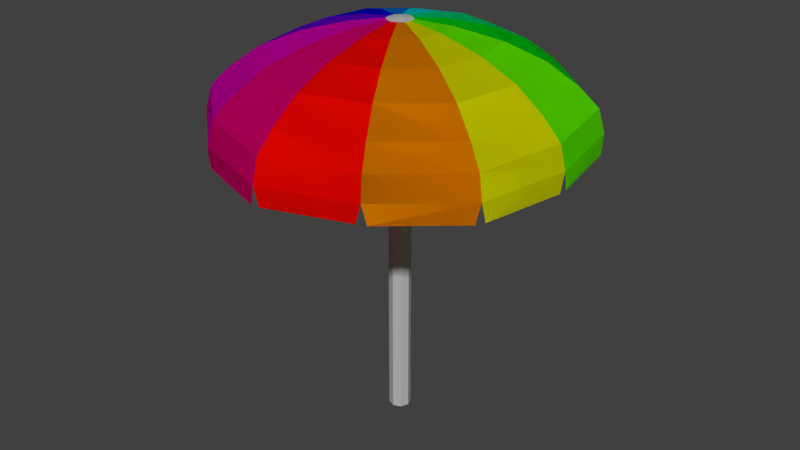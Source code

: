 # Source: Umbrella_9.blend  (saved by Blender 2.79.0; exported with 4.5.12 LTS)
import bpy
from mathutils import Matrix  # noqa: F401  (used for matrix-valued properties, if any)

bpy.ops.wm.read_factory_settings(use_empty=True)
scene = bpy.context.scene
scene.name = 'Scene'

# ---- collections
col_collection_1 = bpy.data.collections.new('Collection 1'); scene.collection.children.link(col_collection_1)

# ---- materials (node trees are filled in below, after node groups)
mat_base = bpy.data.materials.new('Base')
mat_base.alpha_threshold = 0.0
mat_base.use_transparent_shadow = False
mat_base.diffuse_color = (0.4672, 0.4672, 0.4672, 1.0)
mat_base.roughness = 0.5
mat_1 = bpy.data.materials.new('1')
mat_1.alpha_threshold = 0.0
mat_1.use_transparent_shadow = False
mat_1.diffuse_color = (1.0, 0.00277, 0.0, 1.0)
mat_1.roughness = 0.5
mat_2 = bpy.data.materials.new('2')
mat_2.alpha_threshold = 0.0
mat_2.use_transparent_shadow = False
mat_2.diffuse_color = (0.8, 0.2485, 0.0, 1.0)
mat_2.roughness = 0.5
mat_3 = bpy.data.materials.new('3')
mat_3.alpha_threshold = 0.0
mat_3.use_transparent_shadow = False
mat_3.diffuse_color = (0.768, 0.8, 0.0, 1.0)
mat_3.roughness = 0.5
mat_4 = bpy.data.materials.new('4')
mat_4.alpha_threshold = 0.0
mat_4.use_transparent_shadow = False
mat_4.diffuse_color = (0.1622, 1.0, 0.0, 1.0)
mat_4.roughness = 0.5
mat_5 = bpy.data.materials.new('5')
mat_5.alpha_threshold = 0.0
mat_5.use_transparent_shadow = False
mat_5.diffuse_color = (0.0, 0.8, 0.01203, 1.0)
mat_5.roughness = 0.5
mat_6 = bpy.data.materials.new('6')
mat_6.alpha_threshold = 0.0
mat_6.use_transparent_shadow = False
mat_6.diffuse_color = (0.0, 0.8, 0.245, 1.0)
mat_6.roughness = 0.5
mat_7 = bpy.data.materials.new('7')
mat_7.alpha_threshold = 0.0
mat_7.use_transparent_shadow = False
mat_7.diffuse_color = (0.0, 0.7757, 0.8, 1.0)
mat_7.roughness = 0.5
mat_8 = bpy.data.materials.new('8')
mat_8.alpha_threshold = 0.0
mat_8.use_transparent_shadow = False
mat_8.diffuse_color = (0.002741, 0.2001, 0.8, 1.0)
mat_8.roughness = 0.5
mat_9 = bpy.data.materials.new('9')
mat_9.alpha_threshold = 0.0
mat_9.use_transparent_shadow = False
mat_9.diffuse_color = (0.0, 0.004013, 0.8, 1.0)
mat_9.roughness = 0.5
mat_10 = bpy.data.materials.new('10')
mat_10.alpha_threshold = 0.0
mat_10.use_transparent_shadow = False
mat_10.diffuse_color = (0.167, 0.0, 0.8, 1.0)
mat_10.roughness = 0.5
mat_11 = bpy.data.materials.new('11')
mat_11.alpha_threshold = 0.0
mat_11.use_transparent_shadow = False
mat_11.diffuse_color = (0.8, 0.0, 0.5422, 1.0)
mat_11.roughness = 0.5
mat_12 = bpy.data.materials.new('12')
mat_12.alpha_threshold = 0.0
mat_12.use_transparent_shadow = False
mat_12.diffuse_color = (0.8, 0.0, 0.2095, 1.0)
mat_12.roughness = 0.5
mat_13 = bpy.data.materials.new('13')
mat_13.alpha_threshold = 0.0
mat_13.use_transparent_shadow = False
mat_13.roughness = 0.5
mat_1_001 = bpy.data.materials.new('1.001')
mat_1_001.alpha_threshold = 0.0
mat_1_001.use_transparent_shadow = False
mat_1_001.diffuse_color = (1.0, 0.00277, 0.0, 1.0)
mat_1_001.roughness = 0.5
mat_2_001 = bpy.data.materials.new('2.001')
mat_2_001.alpha_threshold = 0.0
mat_2_001.use_transparent_shadow = False
mat_2_001.diffuse_color = (0.8, 0.2485, 0.0, 1.0)
mat_2_001.roughness = 0.5
mat_3_001 = bpy.data.materials.new('3.001')
mat_3_001.alpha_threshold = 0.0
mat_3_001.use_transparent_shadow = False
mat_3_001.diffuse_color = (0.768, 0.8, 0.0, 1.0)
mat_3_001.roughness = 0.5
mat_4_001 = bpy.data.materials.new('4.001')
mat_4_001.alpha_threshold = 0.0
mat_4_001.use_transparent_shadow = False
mat_4_001.diffuse_color = (0.1622, 1.0, 0.0, 1.0)
mat_4_001.roughness = 0.5
mat_5_001 = bpy.data.materials.new('5.001')
mat_5_001.alpha_threshold = 0.0
mat_5_001.use_transparent_shadow = False
mat_5_001.diffuse_color = (0.0, 0.8, 0.01203, 1.0)
mat_5_001.roughness = 0.5
mat_6_001 = bpy.data.materials.new('6.001')
mat_6_001.alpha_threshold = 0.0
mat_6_001.use_transparent_shadow = False
mat_6_001.diffuse_color = (0.0, 0.8, 0.245, 1.0)
mat_6_001.roughness = 0.5
mat_7_001 = bpy.data.materials.new('7.001')
mat_7_001.alpha_threshold = 0.0
mat_7_001.use_transparent_shadow = False
mat_7_001.diffuse_color = (0.0, 0.7757, 0.8, 1.0)
mat_7_001.roughness = 0.5
mat_8_001 = bpy.data.materials.new('8.001')
mat_8_001.alpha_threshold = 0.0
mat_8_001.use_transparent_shadow = False
mat_8_001.diffuse_color = (0.002741, 0.2001, 0.8, 1.0)
mat_8_001.roughness = 0.5
mat_9_001 = bpy.data.materials.new('9.001')
mat_9_001.alpha_threshold = 0.0
mat_9_001.use_transparent_shadow = False
mat_9_001.diffuse_color = (0.0, 0.004013, 0.8, 1.0)
mat_9_001.roughness = 0.5
mat_10_001 = bpy.data.materials.new('10.001')
mat_10_001.alpha_threshold = 0.0
mat_10_001.use_transparent_shadow = False
mat_10_001.diffuse_color = (0.167, 0.0, 0.8, 1.0)
mat_10_001.roughness = 0.5
mat_11_001 = bpy.data.materials.new('11.001')
mat_11_001.alpha_threshold = 0.0
mat_11_001.use_transparent_shadow = False
mat_11_001.diffuse_color = (0.8, 0.0, 0.5422, 1.0)
mat_11_001.roughness = 0.5
mat_12_001 = bpy.data.materials.new('12.001')
mat_12_001.alpha_threshold = 0.0
mat_12_001.use_transparent_shadow = False
mat_12_001.diffuse_color = (0.8, 0.0, 0.2095, 1.0)
mat_12_001.roughness = 0.5
mat_1_005 = bpy.data.materials.new('1.005')
mat_1_005.alpha_threshold = 0.0
mat_1_005.use_transparent_shadow = False
mat_1_005.diffuse_color = (1.0, 0.00277, 0.0, 1.0)
mat_1_005.roughness = 0.5
mat_2_005 = bpy.data.materials.new('2.005')
mat_2_005.alpha_threshold = 0.0
mat_2_005.use_transparent_shadow = False
mat_2_005.diffuse_color = (0.8, 0.2485, 0.0, 1.0)
mat_2_005.roughness = 0.5
mat_3_005 = bpy.data.materials.new('3.005')
mat_3_005.alpha_threshold = 0.0
mat_3_005.use_transparent_shadow = False
mat_3_005.diffuse_color = (0.768, 0.8, 0.0, 1.0)
mat_3_005.roughness = 0.5
mat_4_005 = bpy.data.materials.new('4.005')
mat_4_005.alpha_threshold = 0.0
mat_4_005.use_transparent_shadow = False
mat_4_005.diffuse_color = (0.1622, 1.0, 0.0, 1.0)
mat_4_005.roughness = 0.5
mat_5_005 = bpy.data.materials.new('5.005')
mat_5_005.alpha_threshold = 0.0
mat_5_005.use_transparent_shadow = False
mat_5_005.diffuse_color = (0.0, 0.8, 0.01203, 1.0)
mat_5_005.roughness = 0.5
mat_6_005 = bpy.data.materials.new('6.005')
mat_6_005.alpha_threshold = 0.0
mat_6_005.use_transparent_shadow = False
mat_6_005.diffuse_color = (0.0, 0.8, 0.245, 1.0)
mat_6_005.roughness = 0.5
mat_7_005 = bpy.data.materials.new('7.005')
mat_7_005.alpha_threshold = 0.0
mat_7_005.use_transparent_shadow = False
mat_7_005.diffuse_color = (0.0, 0.7757, 0.8, 1.0)
mat_7_005.roughness = 0.5
mat_8_005 = bpy.data.materials.new('8.005')
mat_8_005.alpha_threshold = 0.0
mat_8_005.use_transparent_shadow = False
mat_8_005.diffuse_color = (0.002741, 0.2001, 0.8, 1.0)
mat_8_005.roughness = 0.5
mat_9_005 = bpy.data.materials.new('9.005')
mat_9_005.alpha_threshold = 0.0
mat_9_005.use_transparent_shadow = False
mat_9_005.diffuse_color = (0.0, 0.004013, 0.8, 1.0)
mat_9_005.roughness = 0.5
mat_10_005 = bpy.data.materials.new('10.005')
mat_10_005.alpha_threshold = 0.0
mat_10_005.use_transparent_shadow = False
mat_10_005.diffuse_color = (0.167, 0.0, 0.8, 1.0)
mat_10_005.roughness = 0.5
mat_11_005 = bpy.data.materials.new('11.005')
mat_11_005.alpha_threshold = 0.0
mat_11_005.use_transparent_shadow = False
mat_11_005.diffuse_color = (0.8, 0.0, 0.5422, 1.0)
mat_11_005.roughness = 0.5
mat_12_005 = bpy.data.materials.new('12.005')
mat_12_005.alpha_threshold = 0.0
mat_12_005.use_transparent_shadow = False
mat_12_005.diffuse_color = (0.8, 0.0, 0.2095, 1.0)
mat_12_005.roughness = 0.5
mat_13_001 = bpy.data.materials.new('13.001')
mat_13_001.alpha_threshold = 0.0
mat_13_001.use_transparent_shadow = False
mat_13_001.roughness = 0.5
mat_1_004 = bpy.data.materials.new('1.004')
mat_1_004.alpha_threshold = 0.0
mat_1_004.use_transparent_shadow = False
mat_1_004.diffuse_color = (1.0, 0.00277, 0.0, 1.0)
mat_1_004.roughness = 0.5
mat_2_004 = bpy.data.materials.new('2.004')
mat_2_004.alpha_threshold = 0.0
mat_2_004.use_transparent_shadow = False
mat_2_004.diffuse_color = (0.8, 0.2485, 0.0, 1.0)
mat_2_004.roughness = 0.5
mat_3_004 = bpy.data.materials.new('3.004')
mat_3_004.alpha_threshold = 0.0
mat_3_004.use_transparent_shadow = False
mat_3_004.diffuse_color = (0.768, 0.8, 0.0, 1.0)
mat_3_004.roughness = 0.5
mat_4_004 = bpy.data.materials.new('4.004')
mat_4_004.alpha_threshold = 0.0
mat_4_004.use_transparent_shadow = False
mat_4_004.diffuse_color = (0.1622, 1.0, 0.0, 1.0)
mat_4_004.roughness = 0.5
mat_5_004 = bpy.data.materials.new('5.004')
mat_5_004.alpha_threshold = 0.0
mat_5_004.use_transparent_shadow = False
mat_5_004.diffuse_color = (0.0, 0.8, 0.01203, 1.0)
mat_5_004.roughness = 0.5
mat_6_004 = bpy.data.materials.new('6.004')
mat_6_004.alpha_threshold = 0.0
mat_6_004.use_transparent_shadow = False
mat_6_004.diffuse_color = (0.0, 0.8, 0.245, 1.0)
mat_6_004.roughness = 0.5
mat_7_004 = bpy.data.materials.new('7.004')
mat_7_004.alpha_threshold = 0.0
mat_7_004.use_transparent_shadow = False
mat_7_004.diffuse_color = (0.0, 0.7757, 0.8, 1.0)
mat_7_004.roughness = 0.5
mat_8_004 = bpy.data.materials.new('8.004')
mat_8_004.alpha_threshold = 0.0
mat_8_004.use_transparent_shadow = False
mat_8_004.diffuse_color = (0.002741, 0.2001, 0.8, 1.0)
mat_8_004.roughness = 0.5
mat_9_004 = bpy.data.materials.new('9.004')
mat_9_004.alpha_threshold = 0.0
mat_9_004.use_transparent_shadow = False
mat_9_004.diffuse_color = (0.0, 0.004013, 0.8, 1.0)
mat_9_004.roughness = 0.5
mat_10_004 = bpy.data.materials.new('10.004')
mat_10_004.alpha_threshold = 0.0
mat_10_004.use_transparent_shadow = False
mat_10_004.diffuse_color = (0.167, 0.0, 0.8, 1.0)
mat_10_004.roughness = 0.5
mat_11_004 = bpy.data.materials.new('11.004')
mat_11_004.alpha_threshold = 0.0
mat_11_004.use_transparent_shadow = False
mat_11_004.diffuse_color = (0.8, 0.0, 0.5422, 1.0)
mat_11_004.roughness = 0.5
mat_12_004 = bpy.data.materials.new('12.004')
mat_12_004.alpha_threshold = 0.0
mat_12_004.use_transparent_shadow = False
mat_12_004.diffuse_color = (0.8, 0.0, 0.2095, 1.0)
mat_12_004.roughness = 0.5

# ---- material node trees

# ---- world
world_world = bpy.data.worlds.new('World'); scene.world = world_world
world_world.color = (0.05088, 0.05088, 0.05088)
world_world.use_sun_shadow = False
world_world.sun_shadow_jitter_overblur = 0.0
world_world.cycles.sampling_method = 'MANUAL'

# ---- meshes
me_cylinder = bpy.data.meshes.new('Cylinder')
me_cylinder.from_pydata([(-5.251e-08, 0.04483, -0.01389), (-5.251e-08, 0.04483, 1.769), (0.0317, 0.0317, -0.01389), (0.0317, 0.0317, 1.769), (0.04483, 2.142e-09, -0.01389), (0.04483, 2.142e-09, 1.769), (0.0317, -0.0317, -0.01389), (0.0317, -0.0317, 1.769), (-5.643e-08, -0.04483, -0.01389), (-5.643e-08, -0.04483, 1.769), (-0.0317, -0.0317, -0.01389), (-0.0317, -0.0317, 1.769), (-0.04483, 4.636e-09, -0.01389), (-0.04483, 4.636e-09, 1.769), (-0.0317, 0.0317, -0.01389), (-0.0317, 0.0317, 1.769), (-5.693e-08, 0.01002, 1.984), (0.007082, 0.007083, 1.984), (0.01002, 1.563e-09, 1.984), (0.007082, -0.007083, 1.984), (-5.781e-08, -0.01002, 1.984), (-0.007083, -0.007083, 1.984), (-0.01002, 2.121e-09, 1.984), (-0.007083, 0.007083, 1.984)], [], [(0, 1, 3, 2), (2, 3, 5, 4), (4, 5, 7, 6), (6, 7, 9, 8), (8, 9, 11, 10), (10, 11, 13, 12), (5, 3, 17, 18), (12, 13, 15, 14), (14, 15, 1, 0), (0, 2, 4, 6, 8, 10, 12, 14), (17, 16, 23, 22, 21, 20, 19, 18), (11, 9, 20, 21), (1, 15, 23, 16), (3, 1, 16, 17), (7, 5, 18, 19), (13, 11, 21, 22), (9, 7, 19, 20), (15, 13, 22, 23)])
me_cylinder.materials.append(mat_base)
me_cylinder.use_remesh_preserve_volume = False
me_cylinder.use_remesh_preserve_attributes = False
me_cylinder.use_mirror_vertex_groups = False
me_cylinder.update()
me_sphere = bpy.data.meshes.new('Sphere')
me_sphere.from_pydata([(0.2017, 0.1165, 0.02023), (0.3897, 0.225, -0.03518), (0.5511, 0.3182, -0.1151), (0.675, 0.3897, -0.2192), (0.7529, 0.4347, -0.3107), (0.7794, 0.45, -0.4229), (0.2017, -0.1165, 0.02023), (0.3897, -0.225, -0.03518), (0.5511, -0.3182, -0.1151), (0.675, -0.3897, -0.2192), (0.7529, -0.4347, -0.3107), (0.7794, -0.45, -0.4229), (0.6124, -0.001094, -0.1151), (0.866, -0.001548, -0.4229), (0.2241, -0.0004003, 0.02023), (0.433, -0.0007737, -0.03518), (0.433, 0.75, -0.4229), (0.75, -0.00134, -0.2192), (8.055e-10, 0.2329, 0.02023), (8.055e-10, 0.6364, -0.1151), (8.055e-10, 0.7794, -0.2192), (8.055e-10, 0.8693, -0.3107), (8.055e-10, 0.9, -0.4229), (-0.2017, 0.1165, 0.02023), (-0.3897, 0.225, -0.03518), (-0.5511, 0.3182, -0.1151), (-0.675, 0.3897, -0.2192), (-0.7529, 0.4347, -0.3107), (-0.7794, 0.45, -0.4229), (-0.2017, -0.1165, 0.02023), (-0.3897, -0.225, -0.03518), (-0.5511, -0.3182, -0.1151), (-0.675, -0.3897, -0.2192), (-0.7529, -0.4347, -0.3107), (-0.7794, -0.45, -0.4229), (8.055e-10, -0.2329, 0.02023), (8.055e-10, -0.45, -0.03518), (8.055e-10, -0.6364, -0.1151), (8.055e-10, -0.7794, -0.2192), (8.055e-10, -0.8693, -0.3107), (8.055e-10, -0.9, -0.4229), (0.05461, 0.0315, 0.04307), (8.055e-10, 0.45, -0.03518), (0.8365, -0.001495, -0.3107), (0.2165, 0.375, -0.03518), (0.4183, 0.7244, -0.3107), (0.1121, 0.1941, 0.02023), (0.3062, 0.5303, -0.1151), (0.375, 0.6495, -0.2192), (0.4321, -0.7505, -0.4229), (0.3742, -0.65, -0.2192), (0.3055, -0.5307, -0.1151), (0.1118, -0.1942, 0.02023), (0.4174, -0.7249, -0.3107), (0.2161, -0.3753, -0.03518), (-0.433, -0.75, -0.4229), (-0.375, -0.6495, -0.2192), (-0.3062, -0.5303, -0.1151), (-0.1121, -0.1941, 0.02023), (-0.4183, -0.7244, -0.3107), (-0.2165, -0.375, -0.03518), (-0.8365, -0.0001667, -0.3107), (-0.75, -0.0001495, -0.2192), (-0.433, -8.616e-05, -0.03518), (-0.2241, -4.442e-05, 0.02023), (-0.866, -0.0001727, -0.4229), (-0.6124, -0.000122, -0.1151), (-0.4385, 0.7468, -0.4229), (-0.3797, 0.6468, -0.2192), (-0.3101, 0.5281, -0.1151), (-0.1135, 0.1933, 0.02023), (-0.4235, 0.7214, -0.3107), (-0.2192, 0.3734, -0.03518), (-0.02165, -0.8925, -0.5182), (-0.4114, -0.7575, -0.5182), (-0.7621, -0.465, -0.5204), (-0.4503, -0.735, -0.5204), (-0.7838, -0.4275, -0.5189), (-0.8617, -0.02266, -0.5189), (-0.7838, 0.4275, -0.519), (-0.8617, 0.02234, -0.519), (-0.7624, 0.4648, -0.5193), (-0.4555, 0.732, -0.5193), (-0.02192, 0.8923, -0.5185), (-0.4166, 0.7545, -0.5185), (0.4114, 0.7575, -0.5205), (0.02165, 0.8925, -0.5205), (0.7621, 0.465, -0.5177), (0.4503, 0.735, -0.5177), (0.7838, 0.4274, -0.5163), (0.8617, 0.02103, -0.5163), (0.7838, -0.4276, -0.5167), (0.8617, -0.02397, -0.5167), (0.7621, -0.465, -0.5188), (0.4495, -0.7355, -0.5188), (0.02161, -0.8925, -0.5138), (0.4105, -0.758, -0.5138), (0.05461, -0.03167, 0.04307), (0.06069, -0.0001932, 0.04307), (-0.0001002, 0.06309, 0.04307), (-0.05481, 0.0315, 0.04307), (-0.05481, -0.03167, 0.04307), (-0.0001002, -0.06326, 0.04307), (0.0303, 0.05256, 0.04307), (0.03023, -0.05277, 0.04307), (-0.0305, -0.05273, 0.04307), (-0.06089, -9.667e-05, 0.04307), (-0.03088, 0.05234, 0.04307), (0.0, 0.0, 0.05102), (0.2017, 0.1165, 0.02023), (0.3897, 0.225, -0.03518), (0.5511, 0.3182, -0.1151), (0.675, 0.3897, -0.2192), (0.7529, 0.4347, -0.3107), (0.7794, 0.45, -0.4229), (0.2017, -0.1165, 0.02023), (0.3897, -0.225, -0.03518), (0.5511, -0.3182, -0.1151), (0.675, -0.3897, -0.2192), (0.7529, -0.4347, -0.3107), (0.7794, -0.45, -0.4229), (0.6124, -0.001094, -0.1151), (0.866, -0.001548, -0.4229), (0.2241, -0.0004003, 0.02023), (0.433, -0.0007737, -0.03518), (0.433, 0.75, -0.4229), (0.75, -0.00134, -0.2192), (8.055e-10, 0.2329, 0.02023), (8.055e-10, 0.6364, -0.1151), (8.055e-10, 0.7794, -0.2192), (8.055e-10, 0.8693, -0.3107), (8.055e-10, 0.9, -0.4229), (-0.2017, 0.1165, 0.02023), (-0.3897, 0.225, -0.03518), (-0.5511, 0.3182, -0.1151), (-0.675, 0.3897, -0.2192), (-0.7529, 0.4347, -0.3107), (-0.7794, 0.45, -0.4229), (-0.2017, -0.1165, 0.02023), (-0.3897, -0.225, -0.03518), (-0.5511, -0.3182, -0.1151), (-0.675, -0.3897, -0.2192), (-0.7529, -0.4347, -0.3107), (-0.7794, -0.45, -0.4229), (8.055e-10, -0.2329, 0.02023), (8.055e-10, -0.45, -0.03518), (8.055e-10, -0.6364, -0.1151), (8.055e-10, -0.7794, -0.2192), (8.055e-10, -0.8693, -0.3107), (8.055e-10, -0.9, -0.4229), (0.05461, 0.0315, 0.04307), (8.055e-10, 0.45, -0.03518), (0.8365, -0.001495, -0.3107), (0.2165, 0.375, -0.03518), (0.4183, 0.7244, -0.3107), (0.1121, 0.1941, 0.02023), (0.3062, 0.5303, -0.1151), (0.375, 0.6495, -0.2192), (0.4321, -0.7505, -0.4229), (0.3742, -0.65, -0.2192), (0.3055, -0.5307, -0.1151), (0.1118, -0.1942, 0.02023), (0.4174, -0.7249, -0.3107), (0.2161, -0.3753, -0.03518), (-0.433, -0.75, -0.4229), (-0.375, -0.6495, -0.2192), (-0.3062, -0.5303, -0.1151), (-0.1121, -0.1941, 0.02023), (-0.4183, -0.7244, -0.3107), (-0.2165, -0.375, -0.03518), (-0.8365, -0.0001667, -0.3107), (-0.75, -0.0001495, -0.2192), (-0.433, -8.616e-05, -0.03518), (-0.2241, -4.442e-05, 0.02023), (-0.866, -0.0001727, -0.4229), (-0.6124, -0.000122, -0.1151), (-0.4385, 0.7468, -0.4229), (-0.3797, 0.6468, -0.2192), (-0.3101, 0.5281, -0.1151), (-0.1135, 0.1933, 0.02023), (-0.4235, 0.7214, -0.3107), (-0.2192, 0.3734, -0.03518), (-0.02165, -0.8925, -0.5182), (-0.4114, -0.7575, -0.5182), (-0.7621, -0.465, -0.5204), (-0.4503, -0.735, -0.5204), (-0.7838, -0.4275, -0.5189), (-0.8617, -0.02266, -0.5189), (-0.7838, 0.4275, -0.519), (-0.8617, 0.02234, -0.519), (-0.7624, 0.4648, -0.5193), (-0.4555, 0.732, -0.5193), (-0.02192, 0.8923, -0.5185), (-0.4166, 0.7545, -0.5185), (0.4114, 0.7575, -0.5205), (0.02165, 0.8925, -0.5205), (0.7621, 0.465, -0.5177), (0.4503, 0.735, -0.5177), (0.7838, 0.4274, -0.5163), (0.8617, 0.02103, -0.5163), (0.7838, -0.4276, -0.5167), (0.8617, -0.02397, -0.5167), (0.7621, -0.465, -0.5188), (0.4495, -0.7355, -0.5188), (0.02161, -0.8925, -0.5138), (0.4105, -0.758, -0.5138), (0.05461, -0.03167, 0.04307), (0.06069, -0.0001932, 0.04307), (-0.0001002, 0.06309, 0.04307), (-0.05481, 0.0315, 0.04307), (-0.05481, -0.03167, 0.04307), (-0.0001002, -0.06326, 0.04307), (0.0303, 0.05256, 0.04307), (0.03023, -0.05277, 0.04307), (-0.0305, -0.05273, 0.04307), (-0.06089, -9.667e-05, 0.04307), (-0.03088, 0.05234, 0.04307), (0.0, 0.0, 0.05102)], [], [(48, 3, 2, 47), (45, 4, 3, 48), (44, 1, 0, 46), (16, 5, 4, 45), (47, 2, 1, 44), (43, 10, 9, 17), (15, 7, 6, 14), (13, 11, 10, 43), (12, 8, 7, 15), (17, 9, 8, 12), (50, 38, 37, 51), (53, 39, 38, 50), (54, 36, 35, 52), (49, 40, 39, 53), (51, 37, 36, 54), (3, 17, 12, 2), (20, 48, 47, 19), (21, 45, 48, 20), (68, 69, 25, 26), (71, 68, 26, 27), (72, 70, 23, 24), (67, 71, 27, 28), (69, 72, 24, 25), (61, 62, 32, 33), (63, 64, 29, 30), (65, 61, 33, 34), (66, 63, 30, 31), (62, 66, 31, 32), (52, 104, 97, 6), (56, 57, 37, 38), (59, 56, 38, 39), (60, 58, 35, 36), (55, 59, 39, 40), (57, 60, 36, 37), (42, 44, 46, 18), (22, 16, 45, 21), (19, 47, 44, 42), (2, 12, 15, 1), (5, 13, 43, 4), (1, 15, 14, 0), (4, 43, 17, 3), (8, 51, 54, 7), (11, 49, 53, 10), (7, 54, 52, 6), (10, 53, 50, 9), (9, 50, 51, 8), (31, 30, 60, 57), (34, 33, 59, 55), (30, 29, 58, 60), (33, 32, 56, 59), (32, 31, 57, 56), (26, 25, 66, 62), (25, 24, 63, 66), (28, 27, 61, 65), (24, 23, 64, 63), (27, 26, 62, 61), (19, 42, 72, 69), (22, 21, 71, 67), (42, 18, 70, 72), (21, 20, 68, 71), (20, 19, 69, 68), (58, 105, 102, 35), (0, 41, 103, 46), (6, 97, 98, 14), (46, 103, 99, 18), (18, 99, 107, 70), (64, 106, 101, 29), (14, 98, 41, 0), (70, 107, 100, 23), (29, 101, 105, 58), (23, 100, 106, 64), (35, 102, 104, 52), (40, 73, 74, 55), (55, 76, 75, 34), (34, 77, 78, 65), (65, 80, 79, 28), (28, 81, 82, 67), (67, 84, 83, 22), (22, 86, 85, 16), (16, 88, 87, 5), (5, 89, 90, 13), (13, 92, 91, 11), (11, 93, 94, 49), (49, 96, 95, 40), (104, 102, 108), (97, 104, 108), (97, 108, 98), (98, 108, 41), (103, 41, 108), (99, 103, 108), (108, 100, 107), (108, 101, 106), (105, 108, 102), (101, 108, 105), (100, 108, 106), (99, 108, 107), (157, 156, 111, 112), (154, 157, 112, 113), (153, 155, 109, 110), (125, 154, 113, 114), (156, 153, 110, 111), (152, 126, 118, 119), (124, 123, 115, 116), (122, 152, 119, 120), (121, 124, 116, 117), (126, 121, 117, 118), (159, 160, 146, 147), (162, 159, 147, 148), (163, 161, 144, 145), (158, 162, 148, 149), (160, 163, 145, 146), (112, 111, 121, 126), (129, 128, 156, 157), (130, 129, 157, 154), (177, 135, 134, 178), (180, 136, 135, 177), (181, 133, 132, 179), (176, 137, 136, 180), (178, 134, 133, 181), (170, 142, 141, 171), (172, 139, 138, 173), (174, 143, 142, 170), (175, 140, 139, 172), (171, 141, 140, 175), (161, 115, 206, 213), (165, 147, 146, 166), (168, 148, 147, 165), (169, 145, 144, 167), (164, 149, 148, 168), (166, 146, 145, 169), (151, 127, 155, 153), (131, 130, 154, 125), (128, 151, 153, 156), (111, 110, 124, 121), (114, 113, 152, 122), (110, 109, 123, 124), (113, 112, 126, 152), (117, 116, 163, 160), (120, 119, 162, 158), (116, 115, 161, 163), (119, 118, 159, 162), (118, 117, 160, 159), (140, 166, 169, 139), (143, 164, 168, 142), (139, 169, 167, 138), (142, 168, 165, 141), (141, 165, 166, 140), (135, 171, 175, 134), (134, 175, 172, 133), (137, 174, 170, 136), (133, 172, 173, 132), (136, 170, 171, 135), (128, 178, 181, 151), (131, 176, 180, 130), (151, 181, 179, 127), (130, 180, 177, 129), (129, 177, 178, 128), (167, 144, 211, 214), (109, 155, 212, 150), (115, 123, 207, 206), (155, 127, 208, 212), (127, 179, 216, 208), (173, 138, 210, 215), (123, 109, 150, 207), (179, 132, 209, 216), (138, 167, 214, 210), (132, 173, 215, 209), (144, 161, 213, 211), (149, 164, 183, 182), (164, 143, 184, 185), (143, 174, 187, 186), (174, 137, 188, 189), (137, 176, 191, 190), (176, 131, 192, 193), (131, 125, 194, 195), (125, 114, 196, 197), (114, 122, 199, 198), (122, 120, 200, 201), (120, 158, 203, 202), (158, 149, 204, 205), (213, 217, 211), (206, 217, 213), (206, 207, 217), (207, 150, 217), (212, 217, 150), (208, 217, 212), (217, 216, 209), (217, 215, 210), (214, 211, 217), (210, 214, 217), (209, 215, 217), (208, 216, 217)])
me_sphere.polygons.foreach_set('material_index', [17, 17, 17, 17, 17, 15, 15, 15, 15, 15, 13, 13, 13, 13, 13, 16, 18, 18, 20, 20, 20, 20, 20, 22, 22, 22, 22, 22, 14, 24, 24, 24, 24, 24, 18, 18, 18, 16, 16, 16, 16, 14, 14, 14, 14, 14, 23, 23, 23, 23, 23, 21, 21, 21, 21, 21, 19, 19, 19, 19, 19, 24, 17, 15, 18, 19, 22, 16, 20, 23, 21, 13, 24, 23, 22, 21, 20, 19, 18, 17, 16, 15, 14, 13, 12, 12, 12, 12, 12, 12, 12, 12, 12, 12, 12, 12, 42, 42, 42, 42, 42, 40, 40, 40, 40, 40, 38, 38, 38, 38, 38, 41, 43, 43, 45, 45, 45, 45, 45, 47, 47, 47, 47, 47, 39, 49, 49, 49, 49, 49, 43, 43, 43, 41, 41, 41, 41, 39, 39, 39, 39, 39, 48, 48, 48, 48, 48, 46, 46, 46, 46, 46, 44, 44, 44, 44, 44, 49, 42, 40, 43, 44, 47, 41, 45, 48, 46, 38, 49, 48, 47, 46, 45, 44, 43, 42, 41, 40, 39, 38, 37, 37, 37, 37, 37, 37, 37, 37, 37, 37, 37, 37])
me_sphere.materials.append(mat_1)
me_sphere.materials.append(mat_2)
me_sphere.materials.append(mat_3)
me_sphere.materials.append(mat_4)
me_sphere.materials.append(mat_5)
me_sphere.materials.append(mat_6)
me_sphere.materials.append(mat_7)
me_sphere.materials.append(mat_8)
me_sphere.materials.append(mat_9)
me_sphere.materials.append(mat_10)
me_sphere.materials.append(mat_11)
me_sphere.materials.append(mat_12)
me_sphere.materials.append(mat_13)
me_sphere.materials.append(mat_1_001)
me_sphere.materials.append(mat_2_001)
me_sphere.materials.append(mat_3_001)
me_sphere.materials.append(mat_4_001)
me_sphere.materials.append(mat_5_001)
me_sphere.materials.append(mat_6_001)
me_sphere.materials.append(mat_7_001)
me_sphere.materials.append(mat_8_001)
me_sphere.materials.append(mat_9_001)
me_sphere.materials.append(mat_10_001)
me_sphere.materials.append(mat_11_001)
me_sphere.materials.append(mat_12_001)
me_sphere.materials.append(mat_1_005)
me_sphere.materials.append(mat_2_005)
me_sphere.materials.append(mat_3_005)
me_sphere.materials.append(mat_4_005)
me_sphere.materials.append(mat_5_005)
me_sphere.materials.append(mat_6_005)
me_sphere.materials.append(mat_7_005)
me_sphere.materials.append(mat_8_005)
me_sphere.materials.append(mat_9_005)
me_sphere.materials.append(mat_10_005)
me_sphere.materials.append(mat_11_005)
me_sphere.materials.append(mat_12_005)
me_sphere.materials.append(mat_13_001)
me_sphere.materials.append(mat_1_004)
me_sphere.materials.append(mat_2_004)
me_sphere.materials.append(mat_3_004)
me_sphere.materials.append(mat_4_004)
me_sphere.materials.append(mat_5_004)
me_sphere.materials.append(mat_6_004)
me_sphere.materials.append(mat_7_004)
me_sphere.materials.append(mat_8_004)
me_sphere.materials.append(mat_9_004)
me_sphere.materials.append(mat_10_004)
me_sphere.materials.append(mat_11_004)
me_sphere.materials.append(mat_12_004)
me_sphere.use_remesh_preserve_volume = False
me_sphere.use_remesh_preserve_attributes = False
me_sphere.use_mirror_vertex_groups = False
me_sphere.update()

# ---- objects
ob_base = bpy.data.objects.new('Base', me_cylinder)
ob_top = bpy.data.objects.new('Top', me_sphere)

# ---- transforms, parenting, visibility, modifiers, constraints
ob_base.location = (0.0, 0.0, 0.0)
ob_base.scale = (1.2, 1.2, 1.0)
ob_base.lineart.crease_threshold = 0.0
ob_top.location = (0.0, 0.0, 1.936)
ob_top.lineart.crease_threshold = 0.0

# ---- collection membership
col_collection_1.objects.link(ob_base)
col_collection_1.objects.link(ob_top)

# ---- scene / render settings (as saved in the file)
scene.frame_start = 1; scene.frame_end = 250; scene.frame_set(1)
scene.render.engine = 'BLENDER_EEVEE_NEXT'
scene.render.resolution_percentage = 50
scene.render.dither_intensity = 0.0
scene.cycles.use_denoising = False
scene.cycles.samples = 128
scene.cycles.sampling_pattern = 'TABULATED_SOBOL'
scene.cycles.use_adaptive_sampling = False
scene.cycles.use_light_tree = False
scene.cycles.blur_glossy = 0.0
scene.cycles.sample_clamp_indirect = 0.0
scene.view_settings.view_transform = 'Standard'
bpy.context.view_layer.update()

# ---- added for rendering (the .blend has no active camera and no usable light): camera, sun
cam_auto = bpy.data.cameras.new('AutoCamera')
cam_auto.lens = 50.0
cam_auto.sensor_width = 36.0
cam_auto.clip_end = 1000.0
ob_auto_camera = bpy.data.objects.new('AutoCamera', cam_auto)
scene.collection.objects.link(ob_auto_camera)
ob_auto_camera.location = (2.96134, -3.55361, 3.35573)
ob_auto_camera.rotation_euler = (1.09748, -7.21219e-08, 0.694738)
scene.camera = ob_auto_camera
light_auto_sun = bpy.data.lights.new('AutoSun', 'SUN')
light_auto_sun.energy = 3.0
light_auto_sun.angle = 0.0523599
ob_auto_sun = bpy.data.objects.new('AutoSun', light_auto_sun)
scene.collection.objects.link(ob_auto_sun)
ob_auto_sun.rotation_euler = (0.872665, 0.174533, 0.523599)
bpy.context.view_layer.update()
